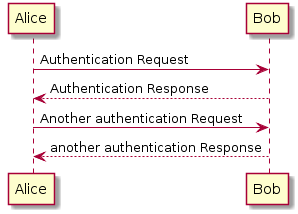

The diagram above was rendered by PlantUML. Its source (embedded in the PNG):
@startuml

Alice -> Bob: Authentication Request
Bob --> Alice: Authentication Response

Alice -> Bob: Another authentication Request
Alice <-- Bob: another authentication Response

@enduml